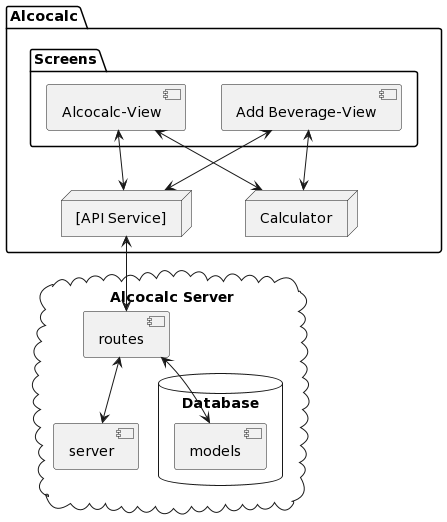

The diagram above was rendered by PlantUML. Its source (embedded in the PNG):
@startuml
package "Alcocalc" {

package "Screens" {
  [Add Beverage-View]
  [Alcocalc-View]
}

node "[API Service]" {
}

node "Calculator" {
}
}



cloud "Alcocalc Server"{
  [server]
  [routes]
database "Database" {
  [models]
 
  
}


}






[Alcocalc-View] <--> [API Service]
[Add Beverage-View] <--> [API Service]

[API Service] <--> routes
routes <--> models
routes <--> server

[Alcocalc-View] <--> Calculator

[Add Beverage-View] <--> Calculator
@enduml